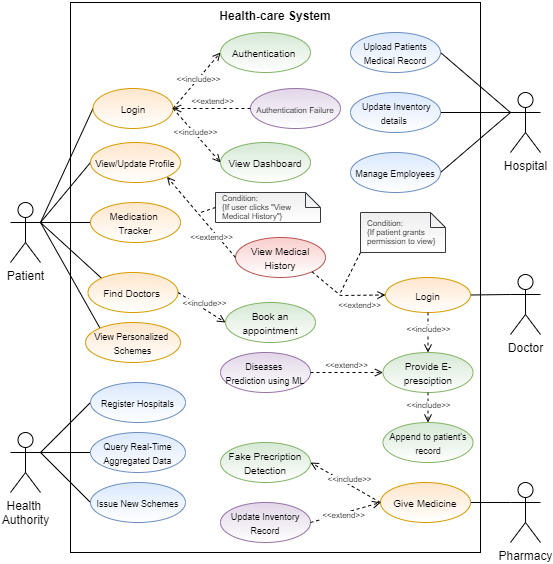

The diagram above was exported from draw.io. Its source (the exported page's mxGraphModel, read from the mxfile embedded in the PNG):
<mxGraphModel dx="1582" dy="994" grid="1" gridSize="10" guides="1" tooltips="1" connect="1" arrows="1" fold="1" page="1" pageScale="1" pageWidth="850" pageHeight="1100" math="0" shadow="0">
  <root>
    <mxCell id="0" />
    <mxCell id="1" parent="0" />
    <mxCell id="uMRfw6F1XAV1p_6av_zr-1" value="" style="rounded=0;whiteSpace=wrap;html=1;" vertex="1" parent="1">
      <mxGeometry x="100" y="10" width="410" height="550" as="geometry" />
    </mxCell>
    <mxCell id="1lgAJ8UkY1tsFjGvAOm7-12" style="rounded=0;orthogonalLoop=1;jettySize=auto;html=1;exitX=1;exitY=0.3333333333333333;exitDx=0;exitDy=0;exitPerimeter=0;entryX=0;entryY=0.5;entryDx=0;entryDy=0;endArrow=none;endFill=0;endSize=12;fontSize=8;" edge="1" parent="1" source="uMRfw6F1XAV1p_6av_zr-2" target="uMRfw6F1XAV1p_6av_zr-12">
      <mxGeometry relative="1" as="geometry" />
    </mxCell>
    <mxCell id="1lgAJ8UkY1tsFjGvAOm7-48" style="edgeStyle=none;rounded=0;orthogonalLoop=1;jettySize=auto;html=1;exitX=1;exitY=0.3333333333333333;exitDx=0;exitDy=0;exitPerimeter=0;entryX=0;entryY=0.5;entryDx=0;entryDy=0;labelBackgroundColor=#ffffff;endArrow=none;endFill=0;endSize=12;fontSize=8;" edge="1" parent="1" source="uMRfw6F1XAV1p_6av_zr-2" target="1lgAJ8UkY1tsFjGvAOm7-47">
      <mxGeometry relative="1" as="geometry" />
    </mxCell>
    <mxCell id="1lgAJ8UkY1tsFjGvAOm7-51" style="edgeStyle=none;rounded=0;orthogonalLoop=1;jettySize=auto;html=1;exitX=1;exitY=0.3333333333333333;exitDx=0;exitDy=0;exitPerimeter=0;entryX=0;entryY=0;entryDx=0;entryDy=0;labelBackgroundColor=#ffffff;endArrow=none;endFill=0;endSize=12;fontSize=8;" edge="1" parent="1" source="uMRfw6F1XAV1p_6av_zr-2" target="1lgAJ8UkY1tsFjGvAOm7-50">
      <mxGeometry relative="1" as="geometry" />
    </mxCell>
    <mxCell id="1lgAJ8UkY1tsFjGvAOm7-62" style="edgeStyle=none;rounded=0;orthogonalLoop=1;jettySize=auto;html=1;exitX=1;exitY=0.3333333333333333;exitDx=0;exitDy=0;exitPerimeter=0;entryX=0;entryY=0.5;entryDx=0;entryDy=0;labelBackgroundColor=#ffffff;endArrow=none;endFill=0;endSize=12;fontSize=8;" edge="1" parent="1" source="uMRfw6F1XAV1p_6av_zr-2" target="1lgAJ8UkY1tsFjGvAOm7-56">
      <mxGeometry relative="1" as="geometry" />
    </mxCell>
    <mxCell id="1lgAJ8UkY1tsFjGvAOm7-64" style="edgeStyle=none;rounded=0;orthogonalLoop=1;jettySize=auto;html=1;exitX=1;exitY=0.3333333333333333;exitDx=0;exitDy=0;exitPerimeter=0;entryX=0;entryY=0;entryDx=0;entryDy=0;labelBackgroundColor=#ffffff;endArrow=none;endFill=0;endSize=12;fontSize=8;" edge="1" parent="1" source="uMRfw6F1XAV1p_6av_zr-2" target="1lgAJ8UkY1tsFjGvAOm7-63">
      <mxGeometry relative="1" as="geometry" />
    </mxCell>
    <mxCell id="uMRfw6F1XAV1p_6av_zr-2" value="Patient" style="shape=umlActor;verticalLabelPosition=bottom;verticalAlign=top;html=1;" vertex="1" parent="1">
      <mxGeometry x="40" y="210" width="30" height="60" as="geometry" />
    </mxCell>
    <mxCell id="1lgAJ8UkY1tsFjGvAOm7-28" style="edgeStyle=none;rounded=0;orthogonalLoop=1;jettySize=auto;html=1;exitX=0;exitY=0.3333333333333333;exitDx=0;exitDy=0;exitPerimeter=0;entryX=1;entryY=0.5;entryDx=0;entryDy=0;labelBackgroundColor=#ffffff;endArrow=none;endFill=0;endSize=12;fontSize=8;" edge="1" parent="1" source="uMRfw6F1XAV1p_6av_zr-3" target="uMRfw6F1XAV1p_6av_zr-14">
      <mxGeometry relative="1" as="geometry" />
    </mxCell>
    <mxCell id="1lgAJ8UkY1tsFjGvAOm7-29" style="edgeStyle=none;rounded=0;orthogonalLoop=1;jettySize=auto;html=1;exitX=0;exitY=0.3333333333333333;exitDx=0;exitDy=0;exitPerimeter=0;entryX=1;entryY=0.5;entryDx=0;entryDy=0;labelBackgroundColor=#ffffff;endArrow=none;endFill=0;endSize=12;fontSize=8;" edge="1" parent="1" source="uMRfw6F1XAV1p_6av_zr-3" target="uMRfw6F1XAV1p_6av_zr-15">
      <mxGeometry relative="1" as="geometry" />
    </mxCell>
    <mxCell id="1lgAJ8UkY1tsFjGvAOm7-30" style="edgeStyle=none;rounded=0;orthogonalLoop=1;jettySize=auto;html=1;exitX=0;exitY=0.3333333333333333;exitDx=0;exitDy=0;exitPerimeter=0;entryX=1;entryY=0.5;entryDx=0;entryDy=0;labelBackgroundColor=#ffffff;endArrow=none;endFill=0;endSize=12;fontSize=8;" edge="1" parent="1" source="uMRfw6F1XAV1p_6av_zr-3" target="uMRfw6F1XAV1p_6av_zr-16">
      <mxGeometry relative="1" as="geometry" />
    </mxCell>
    <mxCell id="uMRfw6F1XAV1p_6av_zr-3" value="Hospital" style="shape=umlActor;verticalLabelPosition=bottom;verticalAlign=top;html=1;" vertex="1" parent="1">
      <mxGeometry x="540" y="100" width="30" height="60" as="geometry" />
    </mxCell>
    <mxCell id="1lgAJ8UkY1tsFjGvAOm7-89" style="edgeStyle=none;rounded=0;orthogonalLoop=1;jettySize=auto;html=1;exitX=0;exitY=0.3333333333333333;exitDx=0;exitDy=0;exitPerimeter=0;entryX=1;entryY=0.5;entryDx=0;entryDy=0;labelBackgroundColor=#ffffff;startArrow=none;startFill=0;endArrow=none;endFill=0;endSize=12;fontSize=8;" edge="1" parent="1" source="uMRfw6F1XAV1p_6av_zr-7" target="1lgAJ8UkY1tsFjGvAOm7-85">
      <mxGeometry relative="1" as="geometry" />
    </mxCell>
    <mxCell id="uMRfw6F1XAV1p_6av_zr-7" value="Doctor" style="shape=umlActor;verticalLabelPosition=bottom;verticalAlign=top;html=1;" vertex="1" parent="1">
      <mxGeometry x="540" y="282" width="30" height="60" as="geometry" />
    </mxCell>
    <mxCell id="1lgAJ8UkY1tsFjGvAOm7-81" style="edgeStyle=none;rounded=0;orthogonalLoop=1;jettySize=auto;html=1;exitX=0;exitY=0.3333333333333333;exitDx=0;exitDy=0;exitPerimeter=0;entryX=1;entryY=0.5;entryDx=0;entryDy=0;labelBackgroundColor=#ffffff;endArrow=none;endFill=0;endSize=12;fontSize=8;" edge="1" parent="1" source="uMRfw6F1XAV1p_6av_zr-8" target="1lgAJ8UkY1tsFjGvAOm7-79">
      <mxGeometry relative="1" as="geometry" />
    </mxCell>
    <mxCell id="uMRfw6F1XAV1p_6av_zr-8" value="Pharmacy" style="shape=umlActor;verticalLabelPosition=bottom;verticalAlign=top;html=1;" vertex="1" parent="1">
      <mxGeometry x="540" y="490" width="30" height="60" as="geometry" />
    </mxCell>
    <mxCell id="1lgAJ8UkY1tsFjGvAOm7-70" style="edgeStyle=none;rounded=0;orthogonalLoop=1;jettySize=auto;html=1;exitX=1;exitY=0.3333333333333333;exitDx=0;exitDy=0;exitPerimeter=0;entryX=0;entryY=0.5;entryDx=0;entryDy=0;labelBackgroundColor=#ffffff;endArrow=none;endFill=0;endSize=12;fontSize=8;" edge="1" parent="1" source="uMRfw6F1XAV1p_6av_zr-9" target="1lgAJ8UkY1tsFjGvAOm7-68">
      <mxGeometry relative="1" as="geometry" />
    </mxCell>
    <mxCell id="1lgAJ8UkY1tsFjGvAOm7-71" style="edgeStyle=none;rounded=0;orthogonalLoop=1;jettySize=auto;html=1;exitX=1;exitY=0.3333333333333333;exitDx=0;exitDy=0;exitPerimeter=0;entryX=0;entryY=0.5;entryDx=0;entryDy=0;labelBackgroundColor=#ffffff;endArrow=none;endFill=0;endSize=12;fontSize=8;" edge="1" parent="1" source="uMRfw6F1XAV1p_6av_zr-9" target="1lgAJ8UkY1tsFjGvAOm7-65">
      <mxGeometry relative="1" as="geometry" />
    </mxCell>
    <mxCell id="1lgAJ8UkY1tsFjGvAOm7-72" style="edgeStyle=none;rounded=0;orthogonalLoop=1;jettySize=auto;html=1;exitX=1;exitY=0.3333333333333333;exitDx=0;exitDy=0;exitPerimeter=0;entryX=0;entryY=0.5;entryDx=0;entryDy=0;labelBackgroundColor=#ffffff;endArrow=none;endFill=0;endSize=12;fontSize=8;" edge="1" parent="1" source="uMRfw6F1XAV1p_6av_zr-9" target="1lgAJ8UkY1tsFjGvAOm7-69">
      <mxGeometry relative="1" as="geometry" />
    </mxCell>
    <mxCell id="uMRfw6F1XAV1p_6av_zr-9" value="Health &lt;br&gt;Authority" style="shape=umlActor;verticalLabelPosition=bottom;verticalAlign=top;html=1;" vertex="1" parent="1">
      <mxGeometry x="40" y="440" width="30" height="60" as="geometry" />
    </mxCell>
    <mxCell id="uMRfw6F1XAV1p_6av_zr-12" value="&lt;font style=&quot;font-size: 10px&quot;&gt;Login&lt;/font&gt;" style="ellipse;whiteSpace=wrap;html=1;fillColor=#ffe6cc;strokeColor=#d79b00;gradientColor=#ffffff;" vertex="1" parent="1">
      <mxGeometry x="122.5" y="96" width="80" height="40" as="geometry" />
    </mxCell>
    <mxCell id="uMRfw6F1XAV1p_6av_zr-13" value="Health-care System" style="text;align=center;fontStyle=1;verticalAlign=middle;spacingLeft=3;spacingRight=3;strokeColor=none;rotatable=0;points=[[0,0.5],[1,0.5]];portConstraint=eastwest;" vertex="1" parent="1">
      <mxGeometry x="265" y="10" width="80" height="26" as="geometry" />
    </mxCell>
    <mxCell id="uMRfw6F1XAV1p_6av_zr-14" value="&lt;font style=&quot;font-size: 9px&quot;&gt;Upload Patients Medical Record&lt;/font&gt;" style="ellipse;whiteSpace=wrap;html=1;fillColor=#dae8fc;strokeColor=#6c8ebf;gradientColor=#ffffff;" vertex="1" parent="1">
      <mxGeometry x="380" y="40" width="90" height="40" as="geometry" />
    </mxCell>
    <mxCell id="uMRfw6F1XAV1p_6av_zr-15" value="&lt;font style=&quot;font-size: 9px&quot;&gt;&amp;nbsp;Update Inventory details&amp;nbsp;&lt;/font&gt;" style="ellipse;whiteSpace=wrap;html=1;fillColor=#dae8fc;strokeColor=#6c8ebf;gradientColor=#ffffff;" vertex="1" parent="1">
      <mxGeometry x="380" y="100" width="90" height="40" as="geometry" />
    </mxCell>
    <mxCell id="uMRfw6F1XAV1p_6av_zr-16" value="&lt;font style=&quot;font-size: 9px&quot;&gt;Manage Employees&lt;/font&gt;" style="ellipse;whiteSpace=wrap;html=1;fillColor=#dae8fc;strokeColor=#6c8ebf;gradientColor=#ffffff;" vertex="1" parent="1">
      <mxGeometry x="380" y="160" width="90" height="40" as="geometry" />
    </mxCell>
    <mxCell id="uMRfw6F1XAV1p_6av_zr-18" value="&lt;font style=&quot;font-size: 10px&quot;&gt;View Dashboard&lt;/font&gt;" style="ellipse;whiteSpace=wrap;html=1;fillColor=#d5e8d4;strokeColor=#82b366;gradientColor=#ffffff;" vertex="1" parent="1">
      <mxGeometry x="250" y="150" width="90" height="40" as="geometry" />
    </mxCell>
    <mxCell id="uMRfw6F1XAV1p_6av_zr-19" value="&lt;font style=&quot;font-size: 10px&quot;&gt;View Medical History&lt;/font&gt;" style="ellipse;whiteSpace=wrap;html=1;fillColor=#f8cecc;strokeColor=#b85450;gradientColor=#ffffff;" vertex="1" parent="1">
      <mxGeometry x="265" y="245" width="90" height="40" as="geometry" />
    </mxCell>
    <mxCell id="uMRfw6F1XAV1p_6av_zr-21" value="&lt;span style=&quot;font-size: 10px&quot;&gt;Provide E-presciption&lt;/span&gt;" style="ellipse;whiteSpace=wrap;html=1;fillColor=#d5e8d4;strokeColor=#82b366;gradientColor=#ffffff;" vertex="1" parent="1">
      <mxGeometry x="412.5" y="360" width="90" height="40" as="geometry" />
    </mxCell>
    <mxCell id="1lgAJ8UkY1tsFjGvAOm7-13" value="&lt;span style=&quot;font-size: 8px&quot;&gt;Authentication Failure&lt;/span&gt;" style="ellipse;whiteSpace=wrap;html=1;fillColor=#e1d5e7;strokeColor=#9673a6;gradientColor=#ffffff;" vertex="1" parent="1">
      <mxGeometry x="280" y="96" width="90" height="40" as="geometry" />
    </mxCell>
    <mxCell id="1lgAJ8UkY1tsFjGvAOm7-19" value="&amp;lt;&amp;lt;include&amp;gt;&amp;gt;" style="html=1;verticalAlign=bottom;labelBackgroundColor=#ffffff;endArrow=open;endFill=0;dashed=1;fontSize=8;exitX=1;exitY=0.5;exitDx=0;exitDy=0;entryX=0;entryY=0.5;entryDx=0;entryDy=0;" edge="1" parent="1" source="uMRfw6F1XAV1p_6av_zr-12" target="uMRfw6F1XAV1p_6av_zr-18">
      <mxGeometry x="0.0667" y="-4" width="160" relative="1" as="geometry">
        <mxPoint x="330" y="260" as="sourcePoint" />
        <mxPoint x="490" y="260" as="targetPoint" />
        <mxPoint as="offset" />
      </mxGeometry>
    </mxCell>
    <mxCell id="1lgAJ8UkY1tsFjGvAOm7-21" value="&amp;lt;&amp;lt;include&amp;gt;&amp;gt;" style="html=1;verticalAlign=bottom;labelBackgroundColor=#ffffff;endArrow=open;endFill=0;dashed=1;fontSize=8;exitX=1;exitY=0.5;exitDx=0;exitDy=0;entryX=0;entryY=0.5;entryDx=0;entryDy=0;" edge="1" parent="1" source="uMRfw6F1XAV1p_6av_zr-12" target="1lgAJ8UkY1tsFjGvAOm7-92">
      <mxGeometry x="-0.0588" y="-5" width="160" relative="1" as="geometry">
        <mxPoint x="330" y="240" as="sourcePoint" />
        <mxPoint x="250" y="67" as="targetPoint" />
        <mxPoint y="1" as="offset" />
      </mxGeometry>
    </mxCell>
    <mxCell id="1lgAJ8UkY1tsFjGvAOm7-25" value="&amp;lt;&amp;lt;extend&amp;gt;&amp;gt;" style="html=1;verticalAlign=bottom;labelBackgroundColor=none;endArrow=open;endFill=0;dashed=1;fontSize=8;exitX=0;exitY=0.5;exitDx=0;exitDy=0;entryX=1;entryY=0.5;entryDx=0;entryDy=0;" edge="1" parent="1" source="1lgAJ8UkY1tsFjGvAOm7-13" target="uMRfw6F1XAV1p_6av_zr-12">
      <mxGeometry width="160" relative="1" as="geometry">
        <mxPoint x="200" y="240" as="sourcePoint" />
        <mxPoint x="360" y="240" as="targetPoint" />
      </mxGeometry>
    </mxCell>
    <mxCell id="1lgAJ8UkY1tsFjGvAOm7-40" value="Condition:&#10;{If patient grants permission to view}" style="shape=note;size=15;spacingLeft=5;align=left;whiteSpace=wrap;fontSize=8;fillColor=#eeeeee;strokeColor=#36393d;gradientColor=#ffffff;" vertex="1" parent="1">
      <mxGeometry x="390" y="220" width="85" height="40" as="geometry" />
    </mxCell>
    <mxCell id="1lgAJ8UkY1tsFjGvAOm7-42" value="" style="edgeStyle=none;html=1;endArrow=none;rounded=0;labelBackgroundColor=none;dashed=1;fontSize=8;exitX=0;exitY=1;exitDx=0;exitDy=0;exitPerimeter=0;" edge="1" source="1lgAJ8UkY1tsFjGvAOm7-40" parent="1">
      <mxGeometry relative="1" as="geometry">
        <mxPoint x="370" y="300" as="targetPoint" />
        <mxPoint x="405.5" y="260" as="sourcePoint" />
      </mxGeometry>
    </mxCell>
    <mxCell id="1lgAJ8UkY1tsFjGvAOm7-45" value="&lt;font style=&quot;font-size: 9px&quot;&gt;Append to patient's record&lt;/font&gt;" style="ellipse;whiteSpace=wrap;html=1;fillColor=#d5e8d4;strokeColor=#82b366;gradientColor=#ffffff;" vertex="1" parent="1">
      <mxGeometry x="412.5" y="430" width="90" height="40" as="geometry" />
    </mxCell>
    <mxCell id="1lgAJ8UkY1tsFjGvAOm7-46" value="&amp;lt;&amp;lt;include&amp;gt;&amp;gt;" style="html=1;verticalAlign=bottom;labelBackgroundColor=#ffffff;endArrow=open;endFill=0;dashed=1;fontSize=8;entryX=0.5;entryY=0;entryDx=0;entryDy=0;exitX=0.5;exitY=1;exitDx=0;exitDy=0;" edge="1" parent="1" source="uMRfw6F1XAV1p_6av_zr-21" target="1lgAJ8UkY1tsFjGvAOm7-45">
      <mxGeometry x="0.3333" width="160" relative="1" as="geometry">
        <mxPoint x="445" y="390" as="sourcePoint" />
        <mxPoint x="260" y="107" as="targetPoint" />
        <mxPoint as="offset" />
      </mxGeometry>
    </mxCell>
    <mxCell id="1lgAJ8UkY1tsFjGvAOm7-47" value="&lt;font style=&quot;font-size: 9px&quot;&gt;View/Update Profile&lt;/font&gt;" style="ellipse;whiteSpace=wrap;html=1;fillColor=#ffe6cc;strokeColor=#d79b00;gradientColor=#ffffff;" vertex="1" parent="1">
      <mxGeometry x="120" y="150" width="90" height="40" as="geometry" />
    </mxCell>
    <mxCell id="1lgAJ8UkY1tsFjGvAOm7-50" value="&lt;span style=&quot;font-size: 10px&quot;&gt;Find Doctors&amp;nbsp;&lt;/span&gt;" style="ellipse;whiteSpace=wrap;html=1;fillColor=#ffe6cc;strokeColor=#d79b00;gradientColor=#ffffff;" vertex="1" parent="1">
      <mxGeometry x="117.5" y="280" width="90" height="40" as="geometry" />
    </mxCell>
    <mxCell id="1lgAJ8UkY1tsFjGvAOm7-52" value="&lt;font style=&quot;font-size: 10px&quot;&gt;Book an appointment&lt;/font&gt;" style="ellipse;whiteSpace=wrap;html=1;fillColor=#d5e8d4;strokeColor=#82b366;gradientColor=#ffffff;" vertex="1" parent="1">
      <mxGeometry x="255" y="310" width="90" height="40" as="geometry" />
    </mxCell>
    <mxCell id="1lgAJ8UkY1tsFjGvAOm7-53" value="&amp;lt;&amp;lt;include&amp;gt;&amp;gt;" style="html=1;verticalAlign=bottom;labelBackgroundColor=#ffffff;endArrow=open;endFill=0;dashed=1;fontSize=8;exitX=1;exitY=0.5;exitDx=0;exitDy=0;entryX=0;entryY=0.5;entryDx=0;entryDy=0;rounded=0;" edge="1" parent="1" source="1lgAJ8UkY1tsFjGvAOm7-50" target="1lgAJ8UkY1tsFjGvAOm7-52">
      <mxGeometry x="0.1321" y="-1" width="160" relative="1" as="geometry">
        <mxPoint x="410" y="360" as="sourcePoint" />
        <mxPoint x="350" y="360" as="targetPoint" />
        <mxPoint as="offset" />
        <Array as="points" />
      </mxGeometry>
    </mxCell>
    <mxCell id="1lgAJ8UkY1tsFjGvAOm7-56" value="&lt;span style=&quot;font-size: 10px&quot;&gt;Medication &lt;br&gt;Tracker&lt;/span&gt;" style="ellipse;whiteSpace=wrap;html=1;fillColor=#ffe6cc;strokeColor=#d79b00;gradientColor=#ffffff;" vertex="1" parent="1">
      <mxGeometry x="120" y="210" width="90" height="40" as="geometry" />
    </mxCell>
    <mxCell id="1lgAJ8UkY1tsFjGvAOm7-63" value="&lt;span style=&quot;font-size: 9px&quot;&gt;View Personalized &lt;br&gt;Schemes&lt;/span&gt;" style="ellipse;whiteSpace=wrap;html=1;fillColor=#ffe6cc;strokeColor=#d79b00;gradientColor=#ffffff;" vertex="1" parent="1">
      <mxGeometry x="115" y="330" width="95" height="40" as="geometry" />
    </mxCell>
    <mxCell id="1lgAJ8UkY1tsFjGvAOm7-65" value="&lt;font style=&quot;font-size: 9px&quot;&gt;Query Real-Time Aggregated Data&lt;/font&gt;" style="ellipse;whiteSpace=wrap;html=1;fillColor=#dae8fc;strokeColor=#6c8ebf;gradientColor=#ffffff;" vertex="1" parent="1">
      <mxGeometry x="120" y="440" width="95" height="40" as="geometry" />
    </mxCell>
    <mxCell id="1lgAJ8UkY1tsFjGvAOm7-68" value="&lt;font style=&quot;font-size: 9px&quot;&gt;Register Hospitals&lt;/font&gt;" style="ellipse;whiteSpace=wrap;html=1;fillColor=#dae8fc;strokeColor=#6c8ebf;gradientColor=#ffffff;" vertex="1" parent="1">
      <mxGeometry x="120" y="390" width="95" height="40" as="geometry" />
    </mxCell>
    <mxCell id="1lgAJ8UkY1tsFjGvAOm7-69" value="&lt;font style=&quot;font-size: 9px&quot;&gt;Issue New Schemes&lt;/font&gt;" style="ellipse;whiteSpace=wrap;html=1;fillColor=#dae8fc;strokeColor=#6c8ebf;gradientColor=#ffffff;" vertex="1" parent="1">
      <mxGeometry x="120" y="490" width="95" height="40" as="geometry" />
    </mxCell>
    <mxCell id="1lgAJ8UkY1tsFjGvAOm7-73" value="&lt;font style=&quot;font-size: 9px&quot;&gt;Diseases &lt;br&gt;Prediction using ML&lt;/font&gt;" style="ellipse;whiteSpace=wrap;html=1;fillColor=#e1d5e7;strokeColor=#9673a6;gradientColor=#ffffff;" vertex="1" parent="1">
      <mxGeometry x="250" y="360" width="90" height="40" as="geometry" />
    </mxCell>
    <mxCell id="1lgAJ8UkY1tsFjGvAOm7-78" value="&lt;span style=&quot;font-size: 10px&quot;&gt;Fake Precription Detection&lt;/span&gt;" style="ellipse;whiteSpace=wrap;html=1;fillColor=#d5e8d4;strokeColor=#82b366;gradientColor=#ffffff;" vertex="1" parent="1">
      <mxGeometry x="250" y="450" width="90" height="40" as="geometry" />
    </mxCell>
    <mxCell id="1lgAJ8UkY1tsFjGvAOm7-79" value="&lt;span style=&quot;font-size: 10px&quot;&gt;Give Medicine&lt;/span&gt;" style="ellipse;whiteSpace=wrap;html=1;fillColor=#ffe6cc;strokeColor=#d79b00;gradientColor=#ffffff;" vertex="1" parent="1">
      <mxGeometry x="410" y="490" width="90" height="40" as="geometry" />
    </mxCell>
    <mxCell id="1lgAJ8UkY1tsFjGvAOm7-84" value="&amp;lt;&amp;lt;extend&amp;gt;&amp;gt;" style="html=1;verticalAlign=bottom;labelBackgroundColor=none;endArrow=open;endFill=0;dashed=1;fontSize=8;exitX=1;exitY=0.5;exitDx=0;exitDy=0;entryX=0;entryY=0.5;entryDx=0;entryDy=0;" edge="1" parent="1" source="1lgAJ8UkY1tsFjGvAOm7-73" target="uMRfw6F1XAV1p_6av_zr-21">
      <mxGeometry width="160" relative="1" as="geometry">
        <mxPoint x="390" y="370" as="sourcePoint" />
        <mxPoint x="320" y="370" as="targetPoint" />
      </mxGeometry>
    </mxCell>
    <mxCell id="1lgAJ8UkY1tsFjGvAOm7-85" value="&lt;font style=&quot;font-size: 10px&quot;&gt;Login&lt;/font&gt;" style="ellipse;whiteSpace=wrap;html=1;fillColor=#ffe6cc;strokeColor=#d79b00;gradientColor=#ffffff;" vertex="1" parent="1">
      <mxGeometry x="415" y="285" width="85" height="35" as="geometry" />
    </mxCell>
    <mxCell id="1lgAJ8UkY1tsFjGvAOm7-90" value="&amp;lt;&amp;lt;extend&amp;gt;&amp;gt;" style="html=1;verticalAlign=bottom;labelBackgroundColor=#ffffff;endArrow=open;endFill=0;dashed=1;fontSize=8;entryX=0;entryY=0.5;entryDx=0;entryDy=0;rounded=0;exitX=1;exitY=1;exitDx=0;exitDy=0;" edge="1" parent="1" source="uMRfw6F1XAV1p_6av_zr-19" target="1lgAJ8UkY1tsFjGvAOm7-85">
      <mxGeometry x="0.385" y="-17" width="160" relative="1" as="geometry">
        <mxPoint x="346" y="258" as="sourcePoint" />
        <mxPoint x="212.5" y="126" as="targetPoint" />
        <Array as="points">
          <mxPoint x="370" y="303" />
        </Array>
        <mxPoint as="offset" />
      </mxGeometry>
    </mxCell>
    <mxCell id="1lgAJ8UkY1tsFjGvAOm7-92" value="&lt;font style=&quot;font-size: 10px&quot;&gt;Authentication&amp;nbsp;&lt;/font&gt;" style="ellipse;whiteSpace=wrap;html=1;fillColor=#d5e8d4;strokeColor=#82b366;gradientColor=#ffffff;" vertex="1" parent="1">
      <mxGeometry x="250" y="40" width="90" height="40" as="geometry" />
    </mxCell>
    <mxCell id="1lgAJ8UkY1tsFjGvAOm7-95" value="&amp;lt;&amp;lt;include&amp;gt;&amp;gt;" style="html=1;verticalAlign=bottom;labelBackgroundColor=#ffffff;endArrow=open;endFill=0;dashed=1;fontSize=8;exitX=0.5;exitY=1;exitDx=0;exitDy=0;entryX=0.5;entryY=0;entryDx=0;entryDy=0;" edge="1" parent="1" source="1lgAJ8UkY1tsFjGvAOm7-85" target="uMRfw6F1XAV1p_6av_zr-21">
      <mxGeometry x="0.2" width="160" relative="1" as="geometry">
        <mxPoint x="206.81980515339467" y="254.14213562373095" as="sourcePoint" />
        <mxPoint x="260" y="315" as="targetPoint" />
        <mxPoint as="offset" />
      </mxGeometry>
    </mxCell>
    <mxCell id="1lgAJ8UkY1tsFjGvAOm7-99" value="&amp;lt;&amp;lt;include&amp;gt;&amp;gt;" style="html=1;verticalAlign=bottom;labelBackgroundColor=#ffffff;endArrow=open;endFill=0;dashed=1;fontSize=8;entryX=1;entryY=0.5;entryDx=0;entryDy=0;exitX=0;exitY=0.5;exitDx=0;exitDy=0;" edge="1" parent="1" source="1lgAJ8UkY1tsFjGvAOm7-79" target="1lgAJ8UkY1tsFjGvAOm7-78">
      <mxGeometry x="-0.1602" y="1" width="160" relative="1" as="geometry">
        <mxPoint x="467.5" y="410" as="sourcePoint" />
        <mxPoint x="467.5" y="450" as="targetPoint" />
        <mxPoint x="-1" as="offset" />
      </mxGeometry>
    </mxCell>
    <mxCell id="1lgAJ8UkY1tsFjGvAOm7-100" value="&lt;font style=&quot;font-size: 9px&quot;&gt;Update Inventory Record&lt;/font&gt;" style="ellipse;whiteSpace=wrap;html=1;fillColor=#e1d5e7;strokeColor=#9673a6;gradientColor=#ffffff;" vertex="1" parent="1">
      <mxGeometry x="250" y="510" width="90" height="40" as="geometry" />
    </mxCell>
    <mxCell id="1lgAJ8UkY1tsFjGvAOm7-101" value="&amp;lt;&amp;lt;extend&amp;gt;&amp;gt;" style="html=1;verticalAlign=bottom;labelBackgroundColor=#ffffff;endArrow=open;endFill=0;dashed=1;fontSize=8;exitX=1;exitY=0.5;exitDx=0;exitDy=0;entryX=0;entryY=0.5;entryDx=0;entryDy=0;" edge="1" parent="1" source="1lgAJ8UkY1tsFjGvAOm7-100" target="1lgAJ8UkY1tsFjGvAOm7-79">
      <mxGeometry x="-0.1292" y="-9" width="160" relative="1" as="geometry">
        <mxPoint x="350" y="390" as="sourcePoint" />
        <mxPoint x="422.5" y="390" as="targetPoint" />
        <mxPoint as="offset" />
      </mxGeometry>
    </mxCell>
    <mxCell id="1lgAJ8UkY1tsFjGvAOm7-102" value="&amp;lt;&amp;lt;extend&amp;gt;&amp;gt;" style="html=1;verticalAlign=bottom;labelBackgroundColor=#ffffff;endArrow=open;endFill=0;dashed=1;fontSize=8;exitX=0;exitY=0.5;exitDx=0;exitDy=0;entryX=1;entryY=1;entryDx=0;entryDy=0;rounded=0;" edge="1" parent="1" source="uMRfw6F1XAV1p_6av_zr-19" target="1lgAJ8UkY1tsFjGvAOm7-47">
      <mxGeometry x="-0.5151" y="10" width="160" relative="1" as="geometry">
        <mxPoint x="290" y="126" as="sourcePoint" />
        <mxPoint x="212.5" y="126" as="targetPoint" />
        <Array as="points" />
        <mxPoint as="offset" />
      </mxGeometry>
    </mxCell>
    <mxCell id="1lgAJ8UkY1tsFjGvAOm7-105" value="Condition:&#10;{If user clicks &quot;View  Medical History&quot;}" style="shape=note;size=15;spacingLeft=5;align=left;whiteSpace=wrap;fontSize=8;fillColor=#eeeeee;strokeColor=#36393d;gradientColor=#ffffff;" vertex="1" parent="1">
      <mxGeometry x="245" y="200" width="105" height="30" as="geometry" />
    </mxCell>
    <mxCell id="1lgAJ8UkY1tsFjGvAOm7-106" value="" style="edgeStyle=none;html=1;endArrow=none;rounded=0;labelBackgroundColor=none;dashed=1;fontSize=8;exitX=0;exitY=0.5;exitDx=0;exitDy=0;exitPerimeter=0;" edge="1" parent="1" source="1lgAJ8UkY1tsFjGvAOm7-105">
      <mxGeometry relative="1" as="geometry">
        <mxPoint x="230" y="220" as="targetPoint" />
        <mxPoint x="427.5" y="270" as="sourcePoint" />
      </mxGeometry>
    </mxCell>
  </root>
</mxGraphModel>